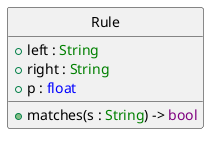

The diagram above was rendered by PlantUML. Its source (embedded in the PNG):
@startuml
hide circle

class Rule {
    + left : <color:green>String</color>
    + right : <color:green>String</color>
    + p : <color:blue>float</color>
    + matches(s : <color:green>String</color>) -> <color:purple>bool</color>
}

@enduml